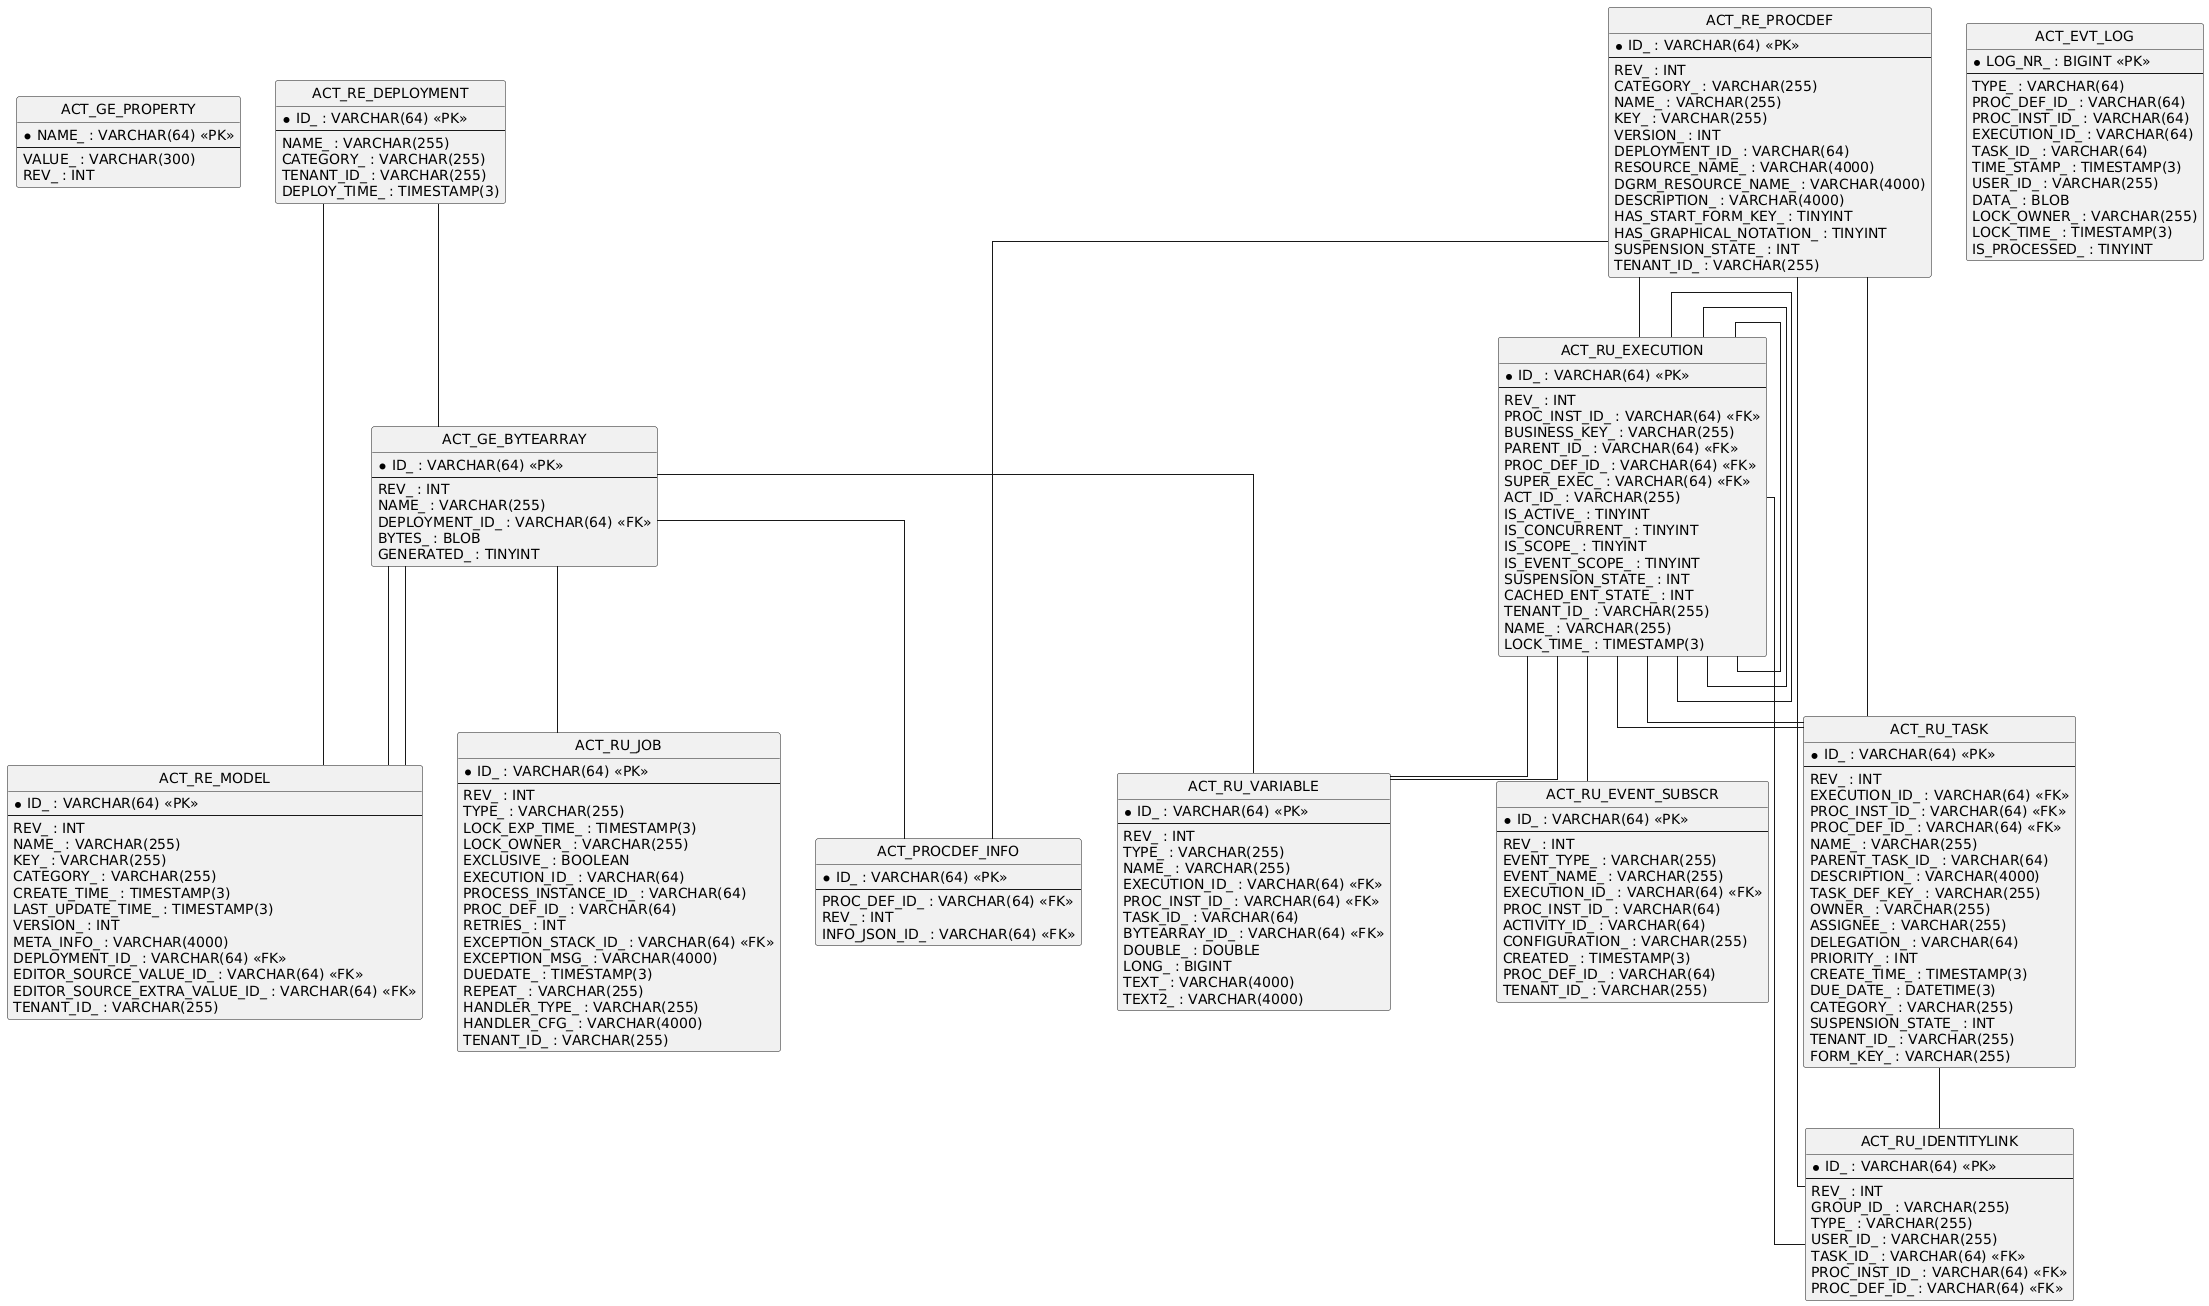

The diagram above was rendered by PlantUML. Its source (embedded in the PNG):
@startuml
hide circle
skinparam linetype ortho

entity "ACT_GE_PROPERTY" as ACT_GE_PROPERTY {
  * NAME_ : VARCHAR(64) <<PK>>
  --
  VALUE_ : VARCHAR(300)
  REV_ : INT
}

entity "ACT_GE_BYTEARRAY" as ACT_GE_BYTEARRAY {
  * ID_ : VARCHAR(64) <<PK>>
  --
  REV_ : INT
  NAME_ : VARCHAR(255)
  DEPLOYMENT_ID_ : VARCHAR(64) <<FK>>
  BYTES_ : BLOB
  GENERATED_ : TINYINT
}

entity "ACT_RE_DEPLOYMENT" as ACT_RE_DEPLOYMENT {
  * ID_ : VARCHAR(64) <<PK>>
  --
  NAME_ : VARCHAR(255)
  CATEGORY_ : VARCHAR(255)
  TENANT_ID_ : VARCHAR(255)
  DEPLOY_TIME_ : TIMESTAMP(3)
}

entity "ACT_RE_MODEL" as ACT_RE_MODEL {
  * ID_ : VARCHAR(64) <<PK>>
  --
  REV_ : INT
  NAME_ : VARCHAR(255)
  KEY_ : VARCHAR(255)
  CATEGORY_ : VARCHAR(255)
  CREATE_TIME_ : TIMESTAMP(3)
  LAST_UPDATE_TIME_ : TIMESTAMP(3)
  VERSION_ : INT
  META_INFO_ : VARCHAR(4000)
  DEPLOYMENT_ID_ : VARCHAR(64) <<FK>>
  EDITOR_SOURCE_VALUE_ID_ : VARCHAR(64) <<FK>>
  EDITOR_SOURCE_EXTRA_VALUE_ID_ : VARCHAR(64) <<FK>>
  TENANT_ID_ : VARCHAR(255)
}

entity "ACT_RU_EXECUTION" as ACT_RU_EXECUTION {
  * ID_ : VARCHAR(64) <<PK>>
  --
  REV_ : INT
  PROC_INST_ID_ : VARCHAR(64) <<FK>>
  BUSINESS_KEY_ : VARCHAR(255)
  PARENT_ID_ : VARCHAR(64) <<FK>>
  PROC_DEF_ID_ : VARCHAR(64) <<FK>>
  SUPER_EXEC_ : VARCHAR(64) <<FK>>
  ACT_ID_ : VARCHAR(255)
  IS_ACTIVE_ : TINYINT
  IS_CONCURRENT_ : TINYINT
  IS_SCOPE_ : TINYINT
  IS_EVENT_SCOPE_ : TINYINT
  SUSPENSION_STATE_ : INT
  CACHED_ENT_STATE_ : INT
  TENANT_ID_ : VARCHAR(255)
  NAME_ : VARCHAR(255)
  LOCK_TIME_ : TIMESTAMP(3)
}

entity "ACT_RU_JOB" as ACT_RU_JOB {
  * ID_ : VARCHAR(64) <<PK>>
  --
  REV_ : INT
  TYPE_ : VARCHAR(255)
  LOCK_EXP_TIME_ : TIMESTAMP(3)
  LOCK_OWNER_ : VARCHAR(255)
  EXCLUSIVE_ : BOOLEAN
  EXECUTION_ID_ : VARCHAR(64)
  PROCESS_INSTANCE_ID_ : VARCHAR(64)
  PROC_DEF_ID_ : VARCHAR(64)
  RETRIES_ : INT
  EXCEPTION_STACK_ID_ : VARCHAR(64) <<FK>>
  EXCEPTION_MSG_ : VARCHAR(4000)
  DUEDATE_ : TIMESTAMP(3)
  REPEAT_ : VARCHAR(255)
  HANDLER_TYPE_ : VARCHAR(255)
  HANDLER_CFG_ : VARCHAR(4000)
  TENANT_ID_ : VARCHAR(255)
}

entity "ACT_RE_PROCDEF" as ACT_RE_PROCDEF {
  * ID_ : VARCHAR(64) <<PK>>
  --
  REV_ : INT
  CATEGORY_ : VARCHAR(255)
  NAME_ : VARCHAR(255)
  KEY_ : VARCHAR(255)
  VERSION_ : INT
  DEPLOYMENT_ID_ : VARCHAR(64)
  RESOURCE_NAME_ : VARCHAR(4000)
  DGRM_RESOURCE_NAME_ : VARCHAR(4000)
  DESCRIPTION_ : VARCHAR(4000)
  HAS_START_FORM_KEY_ : TINYINT
  HAS_GRAPHICAL_NOTATION_ : TINYINT
  SUSPENSION_STATE_ : INT
  TENANT_ID_ : VARCHAR(255)
}

entity "ACT_RU_TASK" as ACT_RU_TASK {
  * ID_ : VARCHAR(64) <<PK>>
  --
  REV_ : INT
  EXECUTION_ID_ : VARCHAR(64) <<FK>>
  PROC_INST_ID_ : VARCHAR(64) <<FK>>
  PROC_DEF_ID_ : VARCHAR(64) <<FK>>
  NAME_ : VARCHAR(255)
  PARENT_TASK_ID_ : VARCHAR(64)
  DESCRIPTION_ : VARCHAR(4000)
  TASK_DEF_KEY_ : VARCHAR(255)
  OWNER_ : VARCHAR(255)
  ASSIGNEE_ : VARCHAR(255)
  DELEGATION_ : VARCHAR(64)
  PRIORITY_ : INT
  CREATE_TIME_ : TIMESTAMP(3)
  DUE_DATE_ : DATETIME(3)
  CATEGORY_ : VARCHAR(255)
  SUSPENSION_STATE_ : INT
  TENANT_ID_ : VARCHAR(255)
  FORM_KEY_ : VARCHAR(255)
}

entity "ACT_RU_IDENTITYLINK" as ACT_RU_IDENTITYLINK {
  * ID_ : VARCHAR(64) <<PK>>
  --
  REV_ : INT
  GROUP_ID_ : VARCHAR(255)
  TYPE_ : VARCHAR(255)
  USER_ID_ : VARCHAR(255)
  TASK_ID_ : VARCHAR(64) <<FK>>
  PROC_INST_ID_ : VARCHAR(64) <<FK>>
  PROC_DEF_ID_ : VARCHAR(64) <<FK>>
}

entity "ACT_RU_VARIABLE" as ACT_RU_VARIABLE {
  * ID_ : VARCHAR(64) <<PK>>
  --
  REV_ : INT
  TYPE_ : VARCHAR(255)
  NAME_ : VARCHAR(255)
  EXECUTION_ID_ : VARCHAR(64) <<FK>>
  PROC_INST_ID_ : VARCHAR(64) <<FK>>
  TASK_ID_ : VARCHAR(64)
  BYTEARRAY_ID_ : VARCHAR(64) <<FK>>
  DOUBLE_ : DOUBLE
  LONG_ : BIGINT
  TEXT_ : VARCHAR(4000)
  TEXT2_ : VARCHAR(4000)
}

entity "ACT_RU_EVENT_SUBSCR" as ACT_RU_EVENT_SUBSCR {
  * ID_ : VARCHAR(64) <<PK>>
  --
  REV_ : INT
  EVENT_TYPE_ : VARCHAR(255)
  EVENT_NAME_ : VARCHAR(255)
  EXECUTION_ID_ : VARCHAR(64) <<FK>>
  PROC_INST_ID_ : VARCHAR(64)
  ACTIVITY_ID_ : VARCHAR(64)
  CONFIGURATION_ : VARCHAR(255)
  CREATED_ : TIMESTAMP(3)
  PROC_DEF_ID_ : VARCHAR(64)
  TENANT_ID_ : VARCHAR(255)
}

entity "ACT_EVT_LOG" as ACT_EVT_LOG {
  * LOG_NR_ : BIGINT <<PK>>
  --
  TYPE_ : VARCHAR(64)
  PROC_DEF_ID_ : VARCHAR(64)
  PROC_INST_ID_ : VARCHAR(64)
  EXECUTION_ID_ : VARCHAR(64)
  TASK_ID_ : VARCHAR(64)
  TIME_STAMP_ : TIMESTAMP(3)
  USER_ID_ : VARCHAR(255)
  DATA_ : BLOB
  LOCK_OWNER_ : VARCHAR(255)
  LOCK_TIME_ : TIMESTAMP(3)
  IS_PROCESSED_ : TINYINT
}

entity "ACT_PROCDEF_INFO" as ACT_PROCDEF_INFO {
  * ID_ : VARCHAR(64) <<PK>>
  --
  PROC_DEF_ID_ : VARCHAR(64) <<FK>>
  REV_ : INT
  INFO_JSON_ID_ : VARCHAR(64) <<FK>>
}

ACT_RE_DEPLOYMENT -- ACT_GE_BYTEARRAY
ACT_RU_EXECUTION -- ACT_RU_EXECUTION
ACT_RU_EXECUTION -- ACT_RU_EXECUTION
ACT_RU_EXECUTION -- ACT_RU_EXECUTION
ACT_RE_PROCDEF -- ACT_RU_EXECUTION
ACT_RU_TASK -- ACT_RU_IDENTITYLINK
ACT_RE_PROCDEF -- ACT_RU_IDENTITYLINK
ACT_RU_EXECUTION -- ACT_RU_IDENTITYLINK
ACT_RU_EXECUTION -- ACT_RU_TASK
ACT_RU_EXECUTION -- ACT_RU_TASK
ACT_RE_PROCDEF -- ACT_RU_TASK
ACT_RU_EXECUTION -- ACT_RU_VARIABLE
ACT_RU_EXECUTION -- ACT_RU_VARIABLE
ACT_GE_BYTEARRAY -- ACT_RU_VARIABLE
ACT_GE_BYTEARRAY -- ACT_RU_JOB
ACT_RU_EXECUTION -- ACT_RU_EVENT_SUBSCR
ACT_GE_BYTEARRAY -- ACT_RE_MODEL
ACT_GE_BYTEARRAY -- ACT_RE_MODEL
ACT_RE_DEPLOYMENT -- ACT_RE_MODEL
ACT_GE_BYTEARRAY -- ACT_PROCDEF_INFO
ACT_RE_PROCDEF -- ACT_PROCDEF_INFO
@enduml